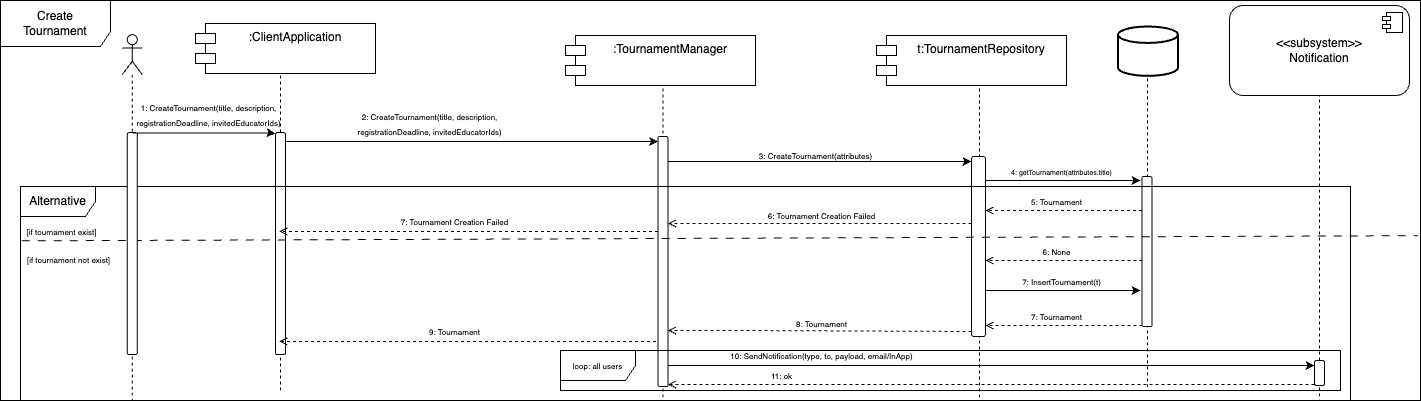

The diagram above was exported from draw.io. Its source (the exported page's mxGraphModel, read from the mxfile embedded in the PNG):
<mxGraphModel dx="2537" dy="1142" grid="1" gridSize="10" guides="1" tooltips="1" connect="1" arrows="1" fold="1" page="1" pageScale="1" pageWidth="827" pageHeight="1169" math="0" shadow="0">
  <root>
    <mxCell id="0" />
    <mxCell id="1" parent="0" />
    <mxCell id="2" style="edgeStyle=orthogonalEdgeStyle;rounded=0;orthogonalLoop=1;jettySize=auto;html=1;curved=0;fontFamily=Helvetica;fontSize=12;fontColor=default;entryX=0;entryY=0;entryDx=0;entryDy=5;entryPerimeter=0;" edge="1" source="3" target="6" parent="1">
      <mxGeometry relative="1" as="geometry">
        <mxPoint x="1802.5" y="2206" as="targetPoint" />
        <Array as="points">
          <mxPoint x="1782.5" y="2171" />
          <mxPoint x="1782.5" y="2171" />
        </Array>
      </mxGeometry>
    </mxCell>
    <mxCell id="3" value="" style="shape=umlLifeline;perimeter=lifelinePerimeter;whiteSpace=wrap;html=1;container=1;dropTarget=0;collapsible=0;recursiveResize=0;outlineConnect=0;portConstraint=eastwest;newEdgeStyle={&quot;curved&quot;:0,&quot;rounded&quot;:0};participant=umlActor;rounded=1;strokeColor=default;align=center;verticalAlign=middle;fontFamily=Helvetica;fontSize=12;fontColor=default;fillColor=default;" vertex="1" parent="1">
      <mxGeometry x="1520" y="2053" width="20" height="367" as="geometry" />
    </mxCell>
    <mxCell id="4" value="" style="html=1;points=[[0,0,0,0,5],[0,1,0,0,-5],[1,0,0,0,5],[1,1,0,0,-5]];perimeter=orthogonalPerimeter;outlineConnect=0;targetShapes=umlLifeline;portConstraint=eastwest;newEdgeStyle={&quot;curved&quot;:0,&quot;rounded&quot;:0};rounded=1;strokeColor=default;align=center;verticalAlign=middle;fontFamily=Helvetica;fontSize=12;fontColor=default;fillColor=default;" vertex="1" parent="3">
      <mxGeometry x="5" y="109.11999999999989" width="10" height="222" as="geometry" />
    </mxCell>
    <mxCell id="5" value=":TournamentManager" style="shape=umlLifeline;perimeter=lifelinePerimeter;whiteSpace=wrap;html=1;container=1;dropTarget=0;collapsible=0;recursiveResize=0;outlineConnect=0;portConstraint=eastwest;newEdgeStyle={&quot;curved&quot;:0,&quot;rounded&quot;:0};rounded=1;strokeColor=default;align=center;verticalAlign=middle;fontFamily=Helvetica;fontSize=12;fontColor=default;fillColor=default;" vertex="1" parent="1">
      <mxGeometry x="1837.5" y="2066" width="150" height="364" as="geometry" />
    </mxCell>
    <mxCell id="6" value="" style="html=1;points=[[0,0,0,0,5],[0,1,0,0,-5],[1,0,0,0,5],[1,1,0,0,-5]];perimeter=orthogonalPerimeter;outlineConnect=0;targetShapes=umlLifeline;portConstraint=eastwest;newEdgeStyle={&quot;curved&quot;:0,&quot;rounded&quot;:0};rounded=1;strokeColor=default;align=center;verticalAlign=middle;fontFamily=Helvetica;fontSize=12;fontColor=default;fillColor=default;" vertex="1" parent="5">
      <mxGeometry x="70" y="100" width="10" height="250" as="geometry" />
    </mxCell>
    <mxCell id="7" value="t:TournamentModel" style="shape=umlLifeline;perimeter=lifelinePerimeter;whiteSpace=wrap;html=1;container=1;dropTarget=0;collapsible=0;recursiveResize=0;outlineConnect=0;portConstraint=eastwest;newEdgeStyle={&quot;curved&quot;:0,&quot;rounded&quot;:0};rounded=1;strokeColor=default;align=center;verticalAlign=middle;fontFamily=Helvetica;fontSize=12;fontColor=default;fillColor=default;" vertex="1" parent="1">
      <mxGeometry x="2151" y="2066" width="156" height="364" as="geometry" />
    </mxCell>
    <mxCell id="8" value="" style="html=1;points=[[0,0,0,0,5],[0,1,0,0,-5],[1,0,0,0,5],[1,1,0,0,-5]];perimeter=orthogonalPerimeter;outlineConnect=0;targetShapes=umlLifeline;portConstraint=eastwest;newEdgeStyle={&quot;curved&quot;:0,&quot;rounded&quot;:0};rounded=1;strokeColor=default;align=center;verticalAlign=middle;fontFamily=Helvetica;fontSize=12;fontColor=default;fillColor=default;" vertex="1" parent="7">
      <mxGeometry x="70" y="120" width="14" height="180" as="geometry" />
    </mxCell>
    <mxCell id="9" value="" style="group" connectable="0" vertex="1" parent="1">
      <mxGeometry x="2367.5" y="2056" width="64" height="364" as="geometry" />
    </mxCell>
    <mxCell id="10" value="DB" style="shape=umlLifeline;perimeter=lifelinePerimeter;whiteSpace=wrap;html=1;container=1;dropTarget=0;collapsible=0;recursiveResize=0;outlineConnect=0;portConstraint=eastwest;newEdgeStyle={&quot;curved&quot;:0,&quot;rounded&quot;:0};size=17;" vertex="1" parent="9">
      <mxGeometry x="24" y="16.863276836158192" width="11" height="347.1367231638418" as="geometry" />
    </mxCell>
    <mxCell id="11" value="" style="strokeWidth=2;html=1;shape=mxgraph.flowchart.database;whiteSpace=wrap;rounded=1;strokeColor=default;align=center;verticalAlign=middle;fontFamily=Helvetica;fontSize=12;fontColor=default;fillColor=default;" vertex="1" parent="9">
      <mxGeometry width="60" height="49.35593220338983" as="geometry" />
    </mxCell>
    <mxCell id="12" value="" style="html=1;points=[[0,0,0,0,5],[0,1,0,0,-5],[1,0,0,0,5],[1,1,0,0,-5]];perimeter=orthogonalPerimeter;outlineConnect=0;targetShapes=umlLifeline;portConstraint=eastwest;newEdgeStyle={&quot;curved&quot;:0,&quot;rounded&quot;:0};rounded=1;strokeColor=default;align=center;verticalAlign=middle;fontFamily=Helvetica;fontSize=12;fontColor=default;fillColor=default;" vertex="1" parent="9">
      <mxGeometry x="24" y="150" width="10" height="150" as="geometry" />
    </mxCell>
    <mxCell id="13" style="edgeStyle=orthogonalEdgeStyle;rounded=0;orthogonalLoop=1;jettySize=auto;html=1;curved=0;entryX=0;entryY=0;entryDx=0;entryDy=5;entryPerimeter=0;fontFamily=Helvetica;fontSize=12;fontColor=default;" edge="1" source="6" target="8" parent="1">
      <mxGeometry relative="1" as="geometry">
        <Array as="points">
          <mxPoint x="1962.5" y="2191" />
          <mxPoint x="1962.5" y="2191" />
        </Array>
      </mxGeometry>
    </mxCell>
    <mxCell id="14" value="&lt;font style=&quot;font-size: 8px;&quot;&gt;3: CreateTournament(attributes)&lt;/font&gt;" style="text;html=1;align=center;verticalAlign=middle;resizable=0;points=[];autosize=1;strokeColor=none;fillColor=none;fontFamily=Helvetica;" vertex="1" parent="1">
      <mxGeometry x="1995" y="2170" width="140" height="30" as="geometry" />
    </mxCell>
    <mxCell id="15" style="edgeStyle=orthogonalEdgeStyle;rounded=0;orthogonalLoop=1;jettySize=auto;html=1;curved=0;entryX=0;entryY=0;entryDx=0;entryDy=5;entryPerimeter=0;fontFamily=Helvetica;fontSize=12;fontColor=default;" edge="1" source="8" target="12" parent="1">
      <mxGeometry relative="1" as="geometry">
        <mxPoint x="2312" y="2210" as="sourcePoint" />
        <mxPoint x="2463.5" y="2210" as="targetPoint" />
        <Array as="points">
          <mxPoint x="2390" y="2210" />
          <mxPoint x="2390" y="2211" />
        </Array>
      </mxGeometry>
    </mxCell>
    <mxCell id="16" value="&lt;font style=&quot;font-size: 7px;&quot;&gt;4: getTournament(attributes.title)&lt;/font&gt;" style="text;html=1;align=center;verticalAlign=middle;resizable=0;points=[];autosize=1;strokeColor=none;fillColor=none;fontFamily=Helvetica;" vertex="1" parent="1">
      <mxGeometry x="2251" y="2186" width="120" height="30" as="geometry" />
    </mxCell>
    <mxCell id="17" style="edgeStyle=orthogonalEdgeStyle;rounded=0;orthogonalLoop=1;jettySize=auto;html=1;curved=0;fontFamily=Helvetica;fontSize=12;fontColor=default;dashed=1;endArrow=open;endFill=0;" edge="1" source="12" target="8" parent="1">
      <mxGeometry relative="1" as="geometry">
        <mxPoint x="2250" y="2246" as="targetPoint" />
        <Array as="points">
          <mxPoint x="2280" y="2240" />
          <mxPoint x="2280" y="2240" />
        </Array>
      </mxGeometry>
    </mxCell>
    <mxCell id="18" style="edgeStyle=orthogonalEdgeStyle;rounded=0;orthogonalLoop=1;jettySize=auto;html=1;curved=0;fontFamily=Helvetica;fontSize=12;fontColor=default;endArrow=open;dashed=1;endFill=0;" edge="1" source="8" parent="1">
      <mxGeometry relative="1" as="geometry">
        <mxPoint x="2108.5" y="2253.0000000000005" as="sourcePoint" />
        <mxPoint x="1917.5" y="2253.0000000000005" as="targetPoint" />
        <Array as="points">
          <mxPoint x="2140" y="2253" />
          <mxPoint x="2140" y="2253" />
        </Array>
      </mxGeometry>
    </mxCell>
    <mxCell id="19" style="edgeStyle=orthogonalEdgeStyle;rounded=0;orthogonalLoop=1;jettySize=auto;html=1;curved=0;fontFamily=Helvetica;fontSize=12;fontColor=default;endArrow=open;dashed=1;endFill=0;" edge="1" source="6" target="3" parent="1">
      <mxGeometry relative="1" as="geometry">
        <Array as="points">
          <mxPoint x="1772.5" y="2261" />
          <mxPoint x="1772.5" y="2261" />
        </Array>
      </mxGeometry>
    </mxCell>
    <mxCell id="20" value="&lt;span style=&quot;font-size: 8px;&quot;&gt;5: Tournament&lt;/span&gt;" style="text;html=1;align=center;verticalAlign=middle;resizable=0;points=[];autosize=1;strokeColor=none;fillColor=none;fontFamily=Helvetica;" vertex="1" parent="1">
      <mxGeometry x="2271" y="2216" width="70" height="30" as="geometry" />
    </mxCell>
    <mxCell id="21" value="&lt;span style=&quot;font-size: 8px;&quot;&gt;6: Tournament Creation Failed&lt;/span&gt;" style="text;html=1;align=center;verticalAlign=middle;resizable=0;points=[];autosize=1;strokeColor=none;fillColor=none;fontFamily=Helvetica;" vertex="1" parent="1">
      <mxGeometry x="2006" y="2230" width="130" height="30" as="geometry" />
    </mxCell>
    <mxCell id="22" value="&lt;span style=&quot;font-size: 8px;&quot;&gt;7: Tournament Creation Failed&lt;/span&gt;" style="text;html=1;align=center;verticalAlign=middle;resizable=0;points=[];autosize=1;strokeColor=none;fillColor=none;fontFamily=Helvetica;" vertex="1" parent="1">
      <mxGeometry x="1639" y="2236" width="130" height="30" as="geometry" />
    </mxCell>
    <mxCell id="23" value="" style="endArrow=none;dashed=1;html=1;rounded=0;fontFamily=Helvetica;fontSize=12;fontColor=default;dashPattern=8 8;strokeWidth=1;exitX=0.001;exitY=0.254;exitDx=0;exitDy=0;exitPerimeter=0;entryX=0.998;entryY=0.588;entryDx=0;entryDy=0;entryPerimeter=0;" edge="1" source="25" target="28" parent="1">
      <mxGeometry width="50" height="50" relative="1" as="geometry">
        <mxPoint x="1530" y="2271.1800000000003" as="sourcePoint" />
        <mxPoint x="2735" y="2270.82" as="targetPoint" />
      </mxGeometry>
    </mxCell>
    <mxCell id="24" style="edgeStyle=orthogonalEdgeStyle;rounded=0;orthogonalLoop=1;jettySize=auto;html=1;curved=0;exitX=0;exitY=1;exitDx=0;exitDy=-5;exitPerimeter=0;fontFamily=Helvetica;fontSize=12;fontColor=default;endArrow=open;dashed=1;endFill=0;" edge="1" source="6" target="3" parent="1">
      <mxGeometry relative="1" as="geometry">
        <mxPoint x="1732.5" y="2371" as="targetPoint" />
        <Array as="points">
          <mxPoint x="1772.5" y="2371" />
          <mxPoint x="1772.5" y="2371" />
        </Array>
      </mxGeometry>
    </mxCell>
    <mxCell id="25" value="Alternative" style="shape=umlFrame;whiteSpace=wrap;html=1;pointerEvents=0;rounded=1;strokeColor=default;align=center;verticalAlign=middle;fontFamily=Helvetica;fontSize=12;fontColor=default;fillColor=default;width=75;height=30;" vertex="1" parent="1">
      <mxGeometry x="1270" y="2216" width="1330" height="214" as="geometry" />
    </mxCell>
    <mxCell id="26" value="&lt;font style=&quot;font-size: 8px;&quot;&gt;[if tournament exist]&lt;/font&gt;" style="text;html=1;align=center;verticalAlign=middle;resizable=0;points=[];autosize=1;strokeColor=none;fillColor=none;fontFamily=Helvetica;" vertex="1" parent="1">
      <mxGeometry x="1266" y="2246" width="90" height="30" as="geometry" />
    </mxCell>
    <mxCell id="27" value="&lt;font style=&quot;font-size: 8px;&quot;&gt;[if tournament not exist]&lt;/font&gt;" style="text;html=1;align=center;verticalAlign=middle;resizable=0;points=[];autosize=1;strokeColor=none;fillColor=none;fontFamily=Helvetica;" vertex="1" parent="1">
      <mxGeometry x="1263" y="2274" width="110" height="30" as="geometry" />
    </mxCell>
    <mxCell id="28" value="Create&lt;br&gt;Tournament" style="shape=umlFrame;whiteSpace=wrap;html=1;pointerEvents=0;rounded=1;strokeColor=default;align=center;verticalAlign=middle;fontFamily=Helvetica;fontSize=12;fontColor=default;fillColor=default;width=110;height=46;movable=1;resizable=1;rotatable=1;deletable=1;editable=1;locked=0;connectable=1;" vertex="1" parent="1">
      <mxGeometry x="1250" y="2030" width="1420" height="400" as="geometry" />
    </mxCell>
    <mxCell id="29" value="&lt;span style=&quot;font-size: 8px;&quot;&gt;6: None&lt;/span&gt;" style="text;html=1;align=center;verticalAlign=middle;resizable=0;points=[];autosize=1;strokeColor=none;fillColor=none;fontFamily=Helvetica;" vertex="1" parent="1">
      <mxGeometry x="2281" y="2266" width="50" height="30" as="geometry" />
    </mxCell>
    <mxCell id="30" style="edgeStyle=orthogonalEdgeStyle;rounded=0;orthogonalLoop=1;jettySize=auto;html=1;curved=0;fontFamily=Helvetica;fontSize=12;fontColor=default;dashed=1;endArrow=open;endFill=0;" edge="1" parent="1">
      <mxGeometry relative="1" as="geometry">
        <mxPoint x="2392" y="2290" as="sourcePoint" />
        <mxPoint x="2235" y="2290" as="targetPoint" />
        <Array as="points">
          <mxPoint x="2280" y="2290" />
          <mxPoint x="2280" y="2290" />
        </Array>
      </mxGeometry>
    </mxCell>
    <mxCell id="31" value="&lt;font style=&quot;font-size: 8px;&quot;&gt;7: InsertTournament(t)&lt;/font&gt;" style="text;html=1;align=center;verticalAlign=middle;resizable=0;points=[];autosize=1;strokeColor=none;fillColor=none;fontFamily=Helvetica;" vertex="1" parent="1">
      <mxGeometry x="2261" y="2296" width="100" height="30" as="geometry" />
    </mxCell>
    <mxCell id="32" style="edgeStyle=orthogonalEdgeStyle;rounded=0;orthogonalLoop=1;jettySize=auto;html=1;curved=0;fontFamily=Helvetica;fontSize=12;fontColor=default;" edge="1" parent="1">
      <mxGeometry relative="1" as="geometry">
        <mxPoint x="2235" y="2320" as="sourcePoint" />
        <mxPoint x="2390" y="2320" as="targetPoint" />
        <Array as="points">
          <mxPoint x="2390" y="2320" />
        </Array>
      </mxGeometry>
    </mxCell>
    <mxCell id="33" style="edgeStyle=orthogonalEdgeStyle;rounded=0;orthogonalLoop=1;jettySize=auto;html=1;curved=0;fontFamily=Helvetica;fontSize=12;fontColor=default;dashed=1;endArrow=open;endFill=0;" edge="1" parent="1">
      <mxGeometry relative="1" as="geometry">
        <mxPoint x="2392" y="2355" as="sourcePoint" />
        <mxPoint x="2235" y="2355" as="targetPoint" />
        <Array as="points">
          <mxPoint x="2280" y="2355" />
          <mxPoint x="2280" y="2355" />
        </Array>
      </mxGeometry>
    </mxCell>
    <mxCell id="34" value="&lt;span style=&quot;font-size: 8px;&quot;&gt;7: Tournament&lt;/span&gt;" style="text;html=1;align=center;verticalAlign=middle;resizable=0;points=[];autosize=1;strokeColor=none;fillColor=none;fontFamily=Helvetica;" vertex="1" parent="1">
      <mxGeometry x="2271" y="2331" width="70" height="30" as="geometry" />
    </mxCell>
    <mxCell id="35" style="edgeStyle=orthogonalEdgeStyle;rounded=0;orthogonalLoop=1;jettySize=auto;html=1;curved=0;exitX=0;exitY=1;exitDx=0;exitDy=-5;exitPerimeter=0;fontFamily=Helvetica;fontSize=12;fontColor=default;endArrow=open;dashed=1;endFill=0;" edge="1" source="8" target="6" parent="1">
      <mxGeometry relative="1" as="geometry">
        <Array as="points">
          <mxPoint x="1990" y="2360" />
          <mxPoint x="1990" y="2360" />
        </Array>
      </mxGeometry>
    </mxCell>
    <mxCell id="36" value="&lt;span style=&quot;font-size: 8px;&quot;&gt;8: Tournament&lt;/span&gt;" style="text;html=1;align=center;verticalAlign=middle;resizable=0;points=[];autosize=1;strokeColor=none;fillColor=none;fontFamily=Helvetica;" vertex="1" parent="1">
      <mxGeometry x="2036" y="2338" width="70" height="30" as="geometry" />
    </mxCell>
    <mxCell id="37" value="&lt;span style=&quot;font-size: 8px;&quot;&gt;9: Tournament&lt;/span&gt;" style="text;html=1;align=center;verticalAlign=middle;resizable=0;points=[];autosize=1;strokeColor=none;fillColor=none;fontFamily=Helvetica;" vertex="1" parent="1">
      <mxGeometry x="1669" y="2346" width="70" height="30" as="geometry" />
    </mxCell>
    <mxCell id="38" value="Notification" style="shape=umlLifeline;perimeter=lifelinePerimeter;whiteSpace=wrap;html=1;container=1;dropTarget=0;collapsible=0;recursiveResize=0;outlineConnect=0;portConstraint=eastwest;newEdgeStyle={&quot;curved&quot;:0,&quot;rounded&quot;:0};" vertex="1" parent="1">
      <mxGeometry x="2484" y="2065" width="170" height="365" as="geometry" />
    </mxCell>
    <mxCell id="39" value="" style="html=1;points=[[0,0,0,0,5],[0,1,0,0,-5],[1,0,0,0,5],[1,1,0,0,-5]];perimeter=orthogonalPerimeter;outlineConnect=0;targetShapes=umlLifeline;portConstraint=eastwest;newEdgeStyle={&quot;curved&quot;:0,&quot;rounded&quot;:0};rounded=1;strokeColor=default;align=center;verticalAlign=middle;fontFamily=Helvetica;fontSize=12;fontColor=default;fillColor=default;" vertex="1" parent="38">
      <mxGeometry x="80" y="325" width="10" height="25" as="geometry" />
    </mxCell>
    <mxCell id="40" value="&amp;lt;&amp;lt;subsystem&amp;gt;&amp;gt;&lt;br&gt;Notification" style="html=1;dropTarget=0;whiteSpace=wrap;rounded=1;strokeColor=default;align=center;verticalAlign=middle;fontFamily=Helvetica;fontSize=12;fontColor=default;fillColor=default;" vertex="1" parent="1">
      <mxGeometry x="2479" y="2035" width="180" height="90" as="geometry" />
    </mxCell>
    <mxCell id="41" value="" style="shape=module;jettyWidth=8;jettyHeight=4;rounded=1;strokeColor=default;align=center;verticalAlign=middle;fontFamily=Helvetica;fontSize=12;fontColor=default;fillColor=default;html=1;" vertex="1" parent="40">
      <mxGeometry x="1" width="20" height="20" relative="1" as="geometry">
        <mxPoint x="-27" y="7" as="offset" />
      </mxGeometry>
    </mxCell>
    <mxCell id="42" style="edgeStyle=orthogonalEdgeStyle;rounded=0;orthogonalLoop=1;jettySize=auto;html=1;curved=0;entryX=0;entryY=0;entryDx=0;entryDy=5;entryPerimeter=0;fontFamily=Helvetica;fontSize=12;fontColor=default;" edge="1" source="6" target="39" parent="1">
      <mxGeometry relative="1" as="geometry">
        <Array as="points">
          <mxPoint x="2070" y="2395" />
          <mxPoint x="2070" y="2395" />
        </Array>
      </mxGeometry>
    </mxCell>
    <mxCell id="43" value="&lt;span style=&quot;font-size: 8px;&quot;&gt;10: SendNotification(type, to, payload, email/InApp)&lt;/span&gt;" style="text;html=1;align=center;verticalAlign=middle;resizable=0;points=[];autosize=1;strokeColor=none;fillColor=none;fontFamily=Helvetica;" vertex="1" parent="1">
      <mxGeometry x="1966" y="2370" width="210" height="30" as="geometry" />
    </mxCell>
    <mxCell id="44" style="edgeStyle=orthogonalEdgeStyle;rounded=0;orthogonalLoop=1;jettySize=auto;html=1;curved=0;fontFamily=Helvetica;fontSize=12;fontColor=default;endArrow=open;dashed=1;endFill=0;" edge="1" parent="1">
      <mxGeometry relative="1" as="geometry">
        <mxPoint x="2564.0000000000005" y="2414" as="sourcePoint" />
        <mxPoint x="1917.5" y="2414" as="targetPoint" />
        <Array as="points">
          <mxPoint x="2080" y="2414" />
          <mxPoint x="2080" y="2414" />
        </Array>
      </mxGeometry>
    </mxCell>
    <mxCell id="45" value="&lt;span style=&quot;font-size: 8px;&quot;&gt;11: ok&lt;/span&gt;" style="text;html=1;align=center;verticalAlign=middle;resizable=0;points=[];autosize=1;strokeColor=none;fillColor=none;fontFamily=Helvetica;" vertex="1" parent="1">
      <mxGeometry x="2011" y="2390" width="40" height="30" as="geometry" />
    </mxCell>
    <mxCell id="46" value=":TournamentManager" style="shape=module;align=left;spacingLeft=20;align=center;verticalAlign=top;whiteSpace=wrap;html=1;" vertex="1" parent="1">
      <mxGeometry x="1815" y="2065" width="190" height="50" as="geometry" />
    </mxCell>
    <mxCell id="47" value="t:TournamentRepository" style="shape=module;align=left;spacingLeft=20;align=center;verticalAlign=top;whiteSpace=wrap;html=1;" vertex="1" parent="1">
      <mxGeometry x="2126" y="2065" width="190" height="50" as="geometry" />
    </mxCell>
    <mxCell id="48" value=":ClientApplication" style="shape=module;align=left;spacingLeft=20;align=center;verticalAlign=top;whiteSpace=wrap;html=1;" vertex="1" parent="1">
      <mxGeometry x="1445" y="2053" width="180" height="50" as="geometry" />
    </mxCell>
    <mxCell id="49" value="" style="shape=umlLifeline;perimeter=lifelinePerimeter;whiteSpace=wrap;html=1;container=1;dropTarget=0;collapsible=0;recursiveResize=0;outlineConnect=0;portConstraint=eastwest;newEdgeStyle={&quot;curved&quot;:0,&quot;rounded&quot;:0};participant=umlActor;" vertex="1" parent="1">
      <mxGeometry x="1371.76" y="2064.12" width="20" height="365.88" as="geometry" />
    </mxCell>
    <mxCell id="50" value="" style="html=1;points=[[0,0,0,0,5],[0,1,0,0,-5],[1,0,0,0,5],[1,1,0,0,-5]];perimeter=orthogonalPerimeter;outlineConnect=0;targetShapes=umlLifeline;portConstraint=eastwest;newEdgeStyle={&quot;curved&quot;:0,&quot;rounded&quot;:0};rounded=1;strokeColor=default;align=center;verticalAlign=middle;fontFamily=Helvetica;fontSize=12;fontColor=default;fillColor=default;" vertex="1" parent="49">
      <mxGeometry x="5" y="98" width="10" height="222" as="geometry" />
    </mxCell>
    <mxCell id="51" style="edgeStyle=orthogonalEdgeStyle;rounded=0;orthogonalLoop=1;jettySize=auto;html=1;curved=0;fontFamily=Helvetica;fontSize=12;fontColor=default;" edge="1" parent="1">
      <mxGeometry relative="1" as="geometry">
        <mxPoint x="1525" y="2163" as="targetPoint" />
        <Array as="points">
          <mxPoint x="1520" y="2163" />
        </Array>
        <mxPoint x="1382" y="2162.52" as="sourcePoint" />
      </mxGeometry>
    </mxCell>
    <mxCell id="52" value="&lt;font style=&quot;font-size: 8px;&quot;&gt;1: CreateTournament(title, description, &lt;br&gt;registrationDeadline, invitedEducatorIds)&lt;br&gt;&lt;/font&gt;" style="text;html=1;align=center;verticalAlign=middle;resizable=0;points=[];autosize=1;strokeColor=none;fillColor=none;fontFamily=Helvetica;" vertex="1" parent="1">
      <mxGeometry x="1373" y="2124" width="170" height="40" as="geometry" />
    </mxCell>
    <mxCell id="53" value="&lt;font style=&quot;font-size: 8px;&quot;&gt;2: CreateTournament(title, description, &lt;br&gt;registrationDeadline, invitedEducatorIds)&lt;br&gt;&lt;/font&gt;" style="text;html=1;align=center;verticalAlign=middle;resizable=0;points=[];autosize=1;strokeColor=none;fillColor=none;fontFamily=Helvetica;" vertex="1" parent="1">
      <mxGeometry x="1593.5" y="2133" width="170" height="40" as="geometry" />
    </mxCell>
    <mxCell id="54" value="&lt;font style=&quot;font-size: 8px;&quot;&gt;loop: all users&lt;/font&gt;" style="shape=umlFrame;whiteSpace=wrap;html=1;pointerEvents=0;rounded=1;strokeColor=default;align=center;verticalAlign=middle;fontFamily=Helvetica;fontSize=12;fontColor=default;fillColor=default;width=75;height=30;" vertex="1" parent="1">
      <mxGeometry x="1810" y="2380" width="780" height="40" as="geometry" />
    </mxCell>
  </root>
</mxGraphModel>